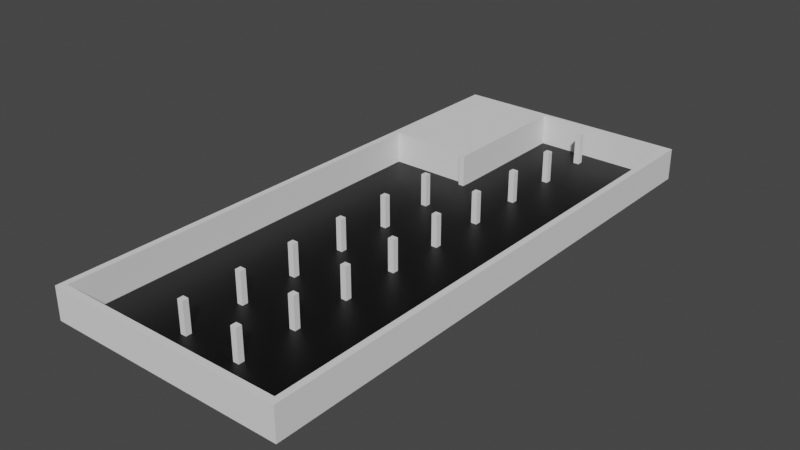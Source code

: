 # Source: simple_world.blend  (saved by Blender 3.2.14; exported with 4.5.12 LTS)
import bpy
from mathutils import Matrix  # noqa: F401  (used for matrix-valued properties, if any)

bpy.ops.wm.read_factory_settings(use_empty=True)
scene = bpy.context.scene
scene.name = 'Scene'

# ---- collections
col_collection = bpy.data.collections.new('Collection'); scene.collection.children.link(col_collection)

# ---- materials (node trees are filled in below, after node groups)
mat_material = bpy.data.materials.new('Material')
mat_material.use_transparent_shadow = False
mat_material_001 = bpy.data.materials.new('Material.001')
mat_material_001.use_transparent_shadow = False

# ---- material node trees
mat_material.use_nodes = True; mat_material.node_tree.nodes.clear()
_N = mat_material.node_tree.nodes; _L = mat_material.node_tree.links
n0 = _N.new('ShaderNodeBsdfPrincipled'); n0.name = 'Principled BSDF'; n0.location = (10, 300)
n0.distribution = 'GGX'
n0.subsurface_method = 'RANDOM_WALK_SKIN'
n0.inputs[0].default_value = (0.8, 0.2991, 0.03489, 1.0)
n0.inputs[3].default_value = 1.45
n0.inputs[27].default_value = (0.0, 0.0, 0.0, 1.0)
n0.inputs[28].default_value = 1.0
n1 = _N.new('ShaderNodeOutputMaterial'); n1.name = 'Material Output'; n1.location = (300, 300)
_L.new(n0.outputs[0], n1.inputs[0])
n1.is_active_output = True
mat_material_001.use_nodes = True; mat_material_001.node_tree.nodes.clear()
_N = mat_material_001.node_tree.nodes; _L = mat_material_001.node_tree.links
n0 = _N.new('ShaderNodeBsdfPrincipled'); n0.name = 'Principled BSDF'; n0.location = (10, 300)
n0.distribution = 'GGX'
n0.subsurface_method = 'RANDOM_WALK_SKIN'
n0.inputs[0].default_value = (0.0, 0.0, 0.0, 1.0)
n0.inputs[3].default_value = 1.45
n0.inputs[27].default_value = (0.0, 0.0, 0.0, 1.0)
n0.inputs[28].default_value = 1.0
n1 = _N.new('ShaderNodeOutputMaterial'); n1.name = 'Material Output'; n1.location = (300, 300)
_L.new(n0.outputs[0], n1.inputs[0])
n1.is_active_output = True

# ---- world
world_world = bpy.data.worlds.new('World'); scene.world = world_world
world_world.use_nodes = True; world_world.node_tree.nodes.clear()
_N = world_world.node_tree.nodes; _L = world_world.node_tree.links
n0 = _N.new('ShaderNodeOutputWorld'); n0.name = 'World Output'; n0.location = (300, 300)
n1 = _N.new('ShaderNodeBackground'); n1.name = 'Background'; n1.location = (10, 300)
n1.inputs[0].default_value = (0.05088, 0.05088, 0.05088, 1.0)
_L.new(n1.outputs[0], n0.inputs[0])
n0.is_active_output = True
world_world.color = (0.05088, 0.05088, 0.05088)
world_world.use_sun_shadow = False
world_world.sun_shadow_jitter_overblur = 0.0

# ---- meshes
me_plane = bpy.data.meshes.new('Plane')
me_plane.from_pydata([(-1.34, -1.34, 0.0), (1.34, -1.34, 0.0), (-1.34, 1.34, 0.0), (1.34, 1.34, 0.0), (0.0, -1.34, 0.0), (0.0, 1.34, 0.0), (-1.361, -1.361, -5.96e-08), (-1.361, 1.361, -5.96e-08), (0.0, -1.361, -5.96e-08), (-1.361, -1.361, -5.96e-08), (-1.361, 1.361, -5.96e-08), (-1.361, -1.361, -5.96e-08), (0.0, -1.361, -5.96e-08), (-1.361, -1.361, -5.96e-08), (0.0, -1.361, -5.96e-08)], [(9, 6), (7, 10), (12, 8), (6, 11), (14, 12), (11, 13)], [(4, 1, 3, 5), (0, 4, 5, 2)])
me_plane.polygons.foreach_set('material_index', [1, 1])
_uv = me_plane.uv_layers.new(name='UVMap')
_uv.uv.foreach_set('vector', [0.5, 0.0, 1.0, 0.0, 1.0, 1.0, 0.5, 1.0, 0.0, 0.0, 0.5, 0.0, 0.5, 1.0, 0.0, 1.0])
me_plane.materials.append(mat_material)
me_plane.materials.append(mat_material_001)
me_plane.update()
me_cube_001 = bpy.data.meshes.new('Cube.001')
me_cube_001.from_pydata([(-1.0, -1.0, -1.0), (-1.0, -1.0, 1.482), (-1.0, 1.0, -1.0), (-1.0, 1.0, 1.482), (1.0, -1.0, -1.0), (1.0, -1.0, 1.482), (1.0, 1.0, -1.0), (1.0, 1.0, 1.482), (-1.0, -21.0, -1.0), (-1.0, -21.0, 1.482), (-1.0, -19.0, -1.0), (-1.0, -19.0, 1.482), (1.0, -21.0, -1.0), (1.0, -21.0, 1.482), (1.0, -19.0, -1.0), (1.0, -19.0, 1.482), (-1.0, -41.0, -1.0), (-1.0, -41.0, 1.482), (-1.0, -39.0, -1.0), (-1.0, -39.0, 1.482), (1.0, -41.0, -1.0), (1.0, -41.0, 1.482), (1.0, -39.0, -1.0), (1.0, -39.0, 1.482), (-1.0, -61.0, -1.0), (-1.0, -61.0, 1.482), (-1.0, -59.0, -1.0), (-1.0, -59.0, 1.482), (1.0, -61.0, -1.0), (1.0, -61.0, 1.482), (1.0, -59.0, -1.0), (1.0, -59.0, 1.482), (-1.0, -81.0, -1.0), (-1.0, -81.0, 1.482), (-1.0, -79.0, -1.0), (-1.0, -79.0, 1.482), (1.0, -81.0, -1.0), (1.0, -81.0, 1.482), (1.0, -79.0, -1.0), (1.0, -79.0, 1.482), (-1.0, -101.0, -1.0), (-1.0, -101.0, 1.482), (-1.0, -99.0, -1.0), (-1.0, -99.0, 1.482), (1.0, -101.0, -1.0), (1.0, -101.0, 1.482), (1.0, -99.0, -1.0), (1.0, -99.0, 1.482), (-1.0, -121.0, -1.0), (-1.0, -121.0, 1.482), (-1.0, -119.0, -1.0), (-1.0, -119.0, 1.482), (1.0, -121.0, -1.0), (1.0, -121.0, 1.482), (1.0, -119.0, -1.0), (1.0, -119.0, 1.482), (-1.0, -141.0, -1.0), (-1.0, -141.0, 1.482), (-1.0, -139.0, -1.0), (-1.0, -139.0, 1.482), (1.0, -141.0, -1.0), (1.0, -141.0, 1.482), (1.0, -139.0, -1.0), (1.0, -139.0, 1.482), (-1.0, -161.0, -1.0), (-1.0, -161.0, 1.482), (-1.0, -159.0, -1.0), (-1.0, -159.0, 1.482), (1.0, -161.0, -1.0), (1.0, -161.0, 1.482), (1.0, -159.0, -1.0), (1.0, -159.0, 1.482)], [], [(0, 1, 3, 2), (2, 3, 7, 6), (6, 7, 5, 4), (4, 5, 1, 0), (2, 6, 4, 0), (7, 3, 1, 5), (8, 9, 11, 10), (10, 11, 15, 14), (14, 15, 13, 12), (12, 13, 9, 8), (10, 14, 12, 8), (15, 11, 9, 13), (16, 17, 19, 18), (18, 19, 23, 22), (22, 23, 21, 20), (20, 21, 17, 16), (18, 22, 20, 16), (23, 19, 17, 21), (24, 25, 27, 26), (26, 27, 31, 30), (30, 31, 29, 28), (28, 29, 25, 24), (26, 30, 28, 24), (31, 27, 25, 29), (32, 33, 35, 34), (34, 35, 39, 38), (38, 39, 37, 36), (36, 37, 33, 32), (34, 38, 36, 32), (39, 35, 33, 37), (40, 41, 43, 42), (42, 43, 47, 46), (46, 47, 45, 44), (44, 45, 41, 40), (42, 46, 44, 40), (47, 43, 41, 45), (48, 49, 51, 50), (50, 51, 55, 54), (54, 55, 53, 52), (52, 53, 49, 48), (50, 54, 52, 48), (55, 51, 49, 53), (56, 57, 59, 58), (58, 59, 63, 62), (62, 63, 61, 60), (60, 61, 57, 56), (58, 62, 60, 56), (63, 59, 57, 61), (64, 65, 67, 66), (66, 67, 71, 70), (70, 71, 69, 68), (68, 69, 65, 64), (66, 70, 68, 64), (71, 67, 65, 69)])
_uv = me_cube_001.uv_layers.new(name='UVMap')
_uv.uv.foreach_set('vector', [0.375, 0.0, 0.625, 0.0, 0.625, 0.25, 0.375, 0.25, 0.375, 0.25, 0.625, 0.25, 0.625, 0.5, 0.375, 0.5, 0.375, 0.5, 0.625, 0.5, 0.625, 0.75, 0.375, 0.75, 0.375, 0.75, 0.625, 0.75, 0.625, 1.0, 0.375, 1.0, 0.125, 0.5, 0.375, 0.5, 0.375, 0.75, 0.125, 0.75, 0.625, 0.5, 0.875, 0.5, 0.875, 0.75, 0.625, 0.75, 0.375, 0.0, 0.625, 0.0, 0.625, 0.25, 0.375, 0.25, 0.375, 0.25, 0.625, 0.25, 0.625, 0.5, 0.375, 0.5, 0.375, 0.5, 0.625, 0.5, 0.625, 0.75, 0.375, 0.75, 0.375, 0.75, 0.625, 0.75, 0.625, 1.0, 0.375, 1.0, 0.125, 0.5, 0.375, 0.5, 0.375, 0.75, 0.125, 0.75, 0.625, 0.5, 0.875, 0.5, 0.875, 0.75, 0.625, 0.75, 0.375, 0.0, 0.625, 0.0, 0.625, 0.25, 0.375, 0.25, 0.375, 0.25, 0.625, 0.25, 0.625, 0.5, 0.375, 0.5, 0.375, 0.5, 0.625, 0.5, 0.625, 0.75, 0.375, 0.75, 0.375, 0.75, 0.625, 0.75, 0.625, 1.0, 0.375, 1.0, 0.125, 0.5, 0.375, 0.5, 0.375, 0.75, 0.125, 0.75, 0.625, 0.5, 0.875, 0.5, 0.875, 0.75, 0.625, 0.75, 0.375, 0.0, 0.625, 0.0, 0.625, 0.25, 0.375, 0.25, 0.375, 0.25, 0.625, 0.25, 0.625, 0.5, 0.375, 0.5, 0.375, 0.5, 0.625, 0.5, 0.625, 0.75, 0.375, 0.75, 0.375, 0.75, 0.625, 0.75, 0.625, 1.0, 0.375, 1.0, 0.125, 0.5, 0.375, 0.5, 0.375, 0.75, 0.125, 0.75, 0.625, 0.5, 0.875, 0.5, 0.875, 0.75, 0.625, 0.75, 0.375, 0.0, 0.625, 0.0, 0.625, 0.25, 0.375, 0.25, 0.375, 0.25, 0.625, 0.25, 0.625, 0.5, 0.375, 0.5, 0.375, 0.5, 0.625, 0.5, 0.625, 0.75, 0.375, 0.75, 0.375, 0.75, 0.625, 0.75, 0.625, 1.0, 0.375, 1.0, 0.125, 0.5, 0.375, 0.5, 0.375, 0.75, 0.125, 0.75, 0.625, 0.5, 0.875, 0.5, 0.875, 0.75, 0.625, 0.75, 0.375, 0.0, 0.625, 0.0, 0.625, 0.25, 0.375, 0.25, 0.375, 0.25, 0.625, 0.25, 0.625, 0.5, 0.375, 0.5, 0.375, 0.5, 0.625, 0.5, 0.625, 0.75, 0.375, 0.75, 0.375, 0.75, 0.625, 0.75, 0.625, 1.0, 0.375, 1.0, 0.125, 0.5, 0.375, 0.5, 0.375, 0.75, 0.125, 0.75, 0.625, 0.5, 0.875, 0.5, 0.875, 0.75, 0.625, 0.75, 0.375, 0.0, 0.625, 0.0, 0.625, 0.25, 0.375, 0.25, 0.375, 0.25, 0.625, 0.25, 0.625, 0.5, 0.375, 0.5, 0.375, 0.5, 0.625, 0.5, 0.625, 0.75, 0.375, 0.75, 0.375, 0.75, 0.625, 0.75, 0.625, 1.0, 0.375, 1.0, 0.125, 0.5, 0.375, 0.5, 0.375, 0.75, 0.125, 0.75, 0.625, 0.5, 0.875, 0.5, 0.875, 0.75, 0.625, 0.75, 0.375, 0.0, 0.625, 0.0, 0.625, 0.25, 0.375, 0.25, 0.375, 0.25, 0.625, 0.25, 0.625, 0.5, 0.375, 0.5, 0.375, 0.5, 0.625, 0.5, 0.625, 0.75, 0.375, 0.75, 0.375, 0.75, 0.625, 0.75, 0.625, 1.0, 0.375, 1.0, 0.125, 0.5, 0.375, 0.5, 0.375, 0.75, 0.125, 0.75, 0.625, 0.5, 0.875, 0.5, 0.875, 0.75, 0.625, 0.75, 0.375, 0.0, 0.625, 0.0, 0.625, 0.25, 0.375, 0.25, 0.375, 0.25, 0.625, 0.25, 0.625, 0.5, 0.375, 0.5, 0.375, 0.5, 0.625, 0.5, 0.625, 0.75, 0.375, 0.75, 0.375, 0.75, 0.625, 0.75, 0.625, 1.0, 0.375, 1.0, 0.125, 0.5, 0.375, 0.5, 0.375, 0.75, 0.125, 0.75, 0.625, 0.5, 0.875, 0.5, 0.875, 0.75, 0.625, 0.75])
me_cube_001.update()
me_cube_002 = bpy.data.meshes.new('Cube.002')
me_cube_002.from_pydata([(-1.0, -1.0, -1.0), (-1.0, -1.0, 1.482), (-1.0, 1.0, -1.0), (-1.0, 1.0, 1.482), (1.0, -1.0, -1.0), (1.0, -1.0, 1.482), (1.0, 1.0, -1.0), (1.0, 1.0, 1.482), (-1.0, -21.0, -1.0), (-1.0, -21.0, 1.482), (-1.0, -19.0, -1.0), (-1.0, -19.0, 1.482), (1.0, -21.0, -1.0), (1.0, -21.0, 1.482), (1.0, -19.0, -1.0), (1.0, -19.0, 1.482), (-1.0, -41.0, -1.0), (-1.0, -41.0, 1.482), (-1.0, -39.0, -1.0), (-1.0, -39.0, 1.482), (1.0, -41.0, -1.0), (1.0, -41.0, 1.482), (1.0, -39.0, -1.0), (1.0, -39.0, 1.482), (-1.0, -61.0, -1.0), (-1.0, -61.0, 1.482), (-1.0, -59.0, -1.0), (-1.0, -59.0, 1.482), (1.0, -61.0, -1.0), (1.0, -61.0, 1.482), (1.0, -59.0, -1.0), (1.0, -59.0, 1.482), (-1.0, -81.0, -1.0), (-1.0, -81.0, 1.482), (-1.0, -79.0, -1.0), (-1.0, -79.0, 1.482), (1.0, -81.0, -1.0), (1.0, -81.0, 1.482), (1.0, -79.0, -1.0), (1.0, -79.0, 1.482), (-1.0, -101.0, -1.0), (-1.0, -101.0, 1.482), (-1.0, -99.0, -1.0), (-1.0, -99.0, 1.482), (1.0, -101.0, -1.0), (1.0, -101.0, 1.482), (1.0, -99.0, -1.0), (1.0, -99.0, 1.482), (-1.0, -121.0, -1.0), (-1.0, -121.0, 1.482), (-1.0, -119.0, -1.0), (-1.0, -119.0, 1.482), (1.0, -121.0, -1.0), (1.0, -121.0, 1.482), (1.0, -119.0, -1.0), (1.0, -119.0, 1.482), (-1.0, -141.0, -1.0), (-1.0, -141.0, 1.482), (-1.0, -139.0, -1.0), (-1.0, -139.0, 1.482), (1.0, -141.0, -1.0), (1.0, -141.0, 1.482), (1.0, -139.0, -1.0), (1.0, -139.0, 1.482), (-1.0, -161.0, -1.0), (-1.0, -161.0, 1.482), (-1.0, -159.0, -1.0), (-1.0, -159.0, 1.482), (1.0, -161.0, -1.0), (1.0, -161.0, 1.482), (1.0, -159.0, -1.0), (1.0, -159.0, 1.482)], [], [(0, 1, 3, 2), (2, 3, 7, 6), (6, 7, 5, 4), (4, 5, 1, 0), (2, 6, 4, 0), (7, 3, 1, 5), (8, 9, 11, 10), (10, 11, 15, 14), (14, 15, 13, 12), (12, 13, 9, 8), (10, 14, 12, 8), (15, 11, 9, 13), (16, 17, 19, 18), (18, 19, 23, 22), (22, 23, 21, 20), (20, 21, 17, 16), (18, 22, 20, 16), (23, 19, 17, 21), (24, 25, 27, 26), (26, 27, 31, 30), (30, 31, 29, 28), (28, 29, 25, 24), (26, 30, 28, 24), (31, 27, 25, 29), (32, 33, 35, 34), (34, 35, 39, 38), (38, 39, 37, 36), (36, 37, 33, 32), (34, 38, 36, 32), (39, 35, 33, 37), (40, 41, 43, 42), (42, 43, 47, 46), (46, 47, 45, 44), (44, 45, 41, 40), (42, 46, 44, 40), (47, 43, 41, 45), (48, 49, 51, 50), (50, 51, 55, 54), (54, 55, 53, 52), (52, 53, 49, 48), (50, 54, 52, 48), (55, 51, 49, 53), (56, 57, 59, 58), (58, 59, 63, 62), (62, 63, 61, 60), (60, 61, 57, 56), (58, 62, 60, 56), (63, 59, 57, 61), (64, 65, 67, 66), (66, 67, 71, 70), (70, 71, 69, 68), (68, 69, 65, 64), (66, 70, 68, 64), (71, 67, 65, 69)])
_uv = me_cube_002.uv_layers.new(name='UVMap')
_uv.uv.foreach_set('vector', [0.375, 0.0, 0.625, 0.0, 0.625, 0.25, 0.375, 0.25, 0.375, 0.25, 0.625, 0.25, 0.625, 0.5, 0.375, 0.5, 0.375, 0.5, 0.625, 0.5, 0.625, 0.75, 0.375, 0.75, 0.375, 0.75, 0.625, 0.75, 0.625, 1.0, 0.375, 1.0, 0.125, 0.5, 0.375, 0.5, 0.375, 0.75, 0.125, 0.75, 0.625, 0.5, 0.875, 0.5, 0.875, 0.75, 0.625, 0.75, 0.375, 0.0, 0.625, 0.0, 0.625, 0.25, 0.375, 0.25, 0.375, 0.25, 0.625, 0.25, 0.625, 0.5, 0.375, 0.5, 0.375, 0.5, 0.625, 0.5, 0.625, 0.75, 0.375, 0.75, 0.375, 0.75, 0.625, 0.75, 0.625, 1.0, 0.375, 1.0, 0.125, 0.5, 0.375, 0.5, 0.375, 0.75, 0.125, 0.75, 0.625, 0.5, 0.875, 0.5, 0.875, 0.75, 0.625, 0.75, 0.375, 0.0, 0.625, 0.0, 0.625, 0.25, 0.375, 0.25, 0.375, 0.25, 0.625, 0.25, 0.625, 0.5, 0.375, 0.5, 0.375, 0.5, 0.625, 0.5, 0.625, 0.75, 0.375, 0.75, 0.375, 0.75, 0.625, 0.75, 0.625, 1.0, 0.375, 1.0, 0.125, 0.5, 0.375, 0.5, 0.375, 0.75, 0.125, 0.75, 0.625, 0.5, 0.875, 0.5, 0.875, 0.75, 0.625, 0.75, 0.375, 0.0, 0.625, 0.0, 0.625, 0.25, 0.375, 0.25, 0.375, 0.25, 0.625, 0.25, 0.625, 0.5, 0.375, 0.5, 0.375, 0.5, 0.625, 0.5, 0.625, 0.75, 0.375, 0.75, 0.375, 0.75, 0.625, 0.75, 0.625, 1.0, 0.375, 1.0, 0.125, 0.5, 0.375, 0.5, 0.375, 0.75, 0.125, 0.75, 0.625, 0.5, 0.875, 0.5, 0.875, 0.75, 0.625, 0.75, 0.375, 0.0, 0.625, 0.0, 0.625, 0.25, 0.375, 0.25, 0.375, 0.25, 0.625, 0.25, 0.625, 0.5, 0.375, 0.5, 0.375, 0.5, 0.625, 0.5, 0.625, 0.75, 0.375, 0.75, 0.375, 0.75, 0.625, 0.75, 0.625, 1.0, 0.375, 1.0, 0.125, 0.5, 0.375, 0.5, 0.375, 0.75, 0.125, 0.75, 0.625, 0.5, 0.875, 0.5, 0.875, 0.75, 0.625, 0.75, 0.375, 0.0, 0.625, 0.0, 0.625, 0.25, 0.375, 0.25, 0.375, 0.25, 0.625, 0.25, 0.625, 0.5, 0.375, 0.5, 0.375, 0.5, 0.625, 0.5, 0.625, 0.75, 0.375, 0.75, 0.375, 0.75, 0.625, 0.75, 0.625, 1.0, 0.375, 1.0, 0.125, 0.5, 0.375, 0.5, 0.375, 0.75, 0.125, 0.75, 0.625, 0.5, 0.875, 0.5, 0.875, 0.75, 0.625, 0.75, 0.375, 0.0, 0.625, 0.0, 0.625, 0.25, 0.375, 0.25, 0.375, 0.25, 0.625, 0.25, 0.625, 0.5, 0.375, 0.5, 0.375, 0.5, 0.625, 0.5, 0.625, 0.75, 0.375, 0.75, 0.375, 0.75, 0.625, 0.75, 0.625, 1.0, 0.375, 1.0, 0.125, 0.5, 0.375, 0.5, 0.375, 0.75, 0.125, 0.75, 0.625, 0.5, 0.875, 0.5, 0.875, 0.75, 0.625, 0.75, 0.375, 0.0, 0.625, 0.0, 0.625, 0.25, 0.375, 0.25, 0.375, 0.25, 0.625, 0.25, 0.625, 0.5, 0.375, 0.5, 0.375, 0.5, 0.625, 0.5, 0.625, 0.75, 0.375, 0.75, 0.375, 0.75, 0.625, 0.75, 0.625, 1.0, 0.375, 1.0, 0.125, 0.5, 0.375, 0.5, 0.375, 0.75, 0.125, 0.75, 0.625, 0.5, 0.875, 0.5, 0.875, 0.75, 0.625, 0.75, 0.375, 0.0, 0.625, 0.0, 0.625, 0.25, 0.375, 0.25, 0.375, 0.25, 0.625, 0.25, 0.625, 0.5, 0.375, 0.5, 0.375, 0.5, 0.625, 0.5, 0.625, 0.75, 0.375, 0.75, 0.375, 0.75, 0.625, 0.75, 0.625, 1.0, 0.375, 1.0, 0.125, 0.5, 0.375, 0.5, 0.375, 0.75, 0.125, 0.75, 0.625, 0.5, 0.875, 0.5, 0.875, 0.75, 0.625, 0.75])
me_cube_002.update()
me_cube = bpy.data.meshes.new('Cube')
me_cube.from_pydata([(-1.0, -1.0, -1.0), (-1.0, -1.0, 1.0), (-1.0, -0.5644, -1.0), (-1.0, -0.5644, 1.0), (14.03, -1.0, -1.0), (14.03, -1.0, 1.0), (14.03, -0.5644, -1.0), (14.03, -0.5644, 1.0), (6.514, -0.5644, -1.0), (6.514, -0.5644, 1.0), (6.514, -1.0, -1.0), (6.514, -1.0, 1.0), (-0.6168, -0.5644, -1.0), (-0.6168, -1.0, 1.0), (-0.6168, -0.5644, 1.0), (-0.6168, -1.0, -1.0), (13.64, -0.5644, 1.0), (13.64, -1.0, -1.0), (13.64, -0.5644, -1.0), (13.64, -1.0, 1.0), (-1.0, 16.08, 1.0), (-1.0, 16.08, -1.0), (-0.6168, 16.08, -1.0), (13.64, 16.08, 1.0), (14.03, 16.08, 1.0), (14.03, 16.08, -1.0), (-0.6168, 16.08, 1.0), (13.64, 16.08, -1.0), (-1.0, 33.01, 1.0), (-1.0, 33.01, -1.0), (-0.6168, 33.01, -1.0), (13.64, 33.01, 1.0), (14.03, 33.01, 1.0), (14.03, 33.01, -1.0), (-0.6168, 33.01, 1.0), (13.64, 33.01, -1.0), (-1.0, 33.21, 1.0), (-1.0, 33.21, -1.0), (-0.6168, 33.21, -1.0), (13.64, 33.21, 1.0), (14.03, 33.21, 1.0), (14.03, 33.21, -1.0), (-0.6168, 33.21, 1.0), (13.64, 33.21, -1.0), (6.514, 33.01, 1.0), (6.514, 33.01, -1.0), (6.514, 33.21, 1.0), (6.514, 33.21, -1.0)], [], [(0, 1, 3, 2), (2, 3, 20, 21), (6, 7, 5, 4), (15, 13, 1, 0), (18, 6, 4, 17), (14, 3, 1, 13), (16, 9, 11, 19), (12, 8, 10, 15), (17, 19, 11, 10), (12, 14, 9, 8), (16, 7, 24, 23), (2, 12, 15, 0), (9, 14, 13, 11), (10, 11, 13, 15), (4, 5, 19, 17), (7, 16, 19, 5), (8, 18, 17, 10), (8, 9, 16, 18), (26, 22, 30, 34), (27, 23, 31, 35), (6, 18, 27, 25), (7, 6, 25, 24), (12, 2, 21, 22), (18, 16, 23, 27), (14, 12, 22, 26), (3, 14, 26, 20), (31, 32, 40, 39), (28, 34, 42, 36), (24, 25, 33, 32), (22, 21, 29, 30), (25, 27, 35, 33), (20, 26, 34, 28), (23, 24, 32, 31), (21, 20, 28, 29), (43, 39, 40, 41), (37, 36, 42, 38), (29, 28, 36, 37), (38, 42, 46, 47), (39, 43, 47, 46), (32, 33, 41, 40), (30, 29, 37, 38), (33, 35, 43, 41), (45, 44, 46, 47), (30, 38, 47, 45), (42, 34, 44, 46), (43, 35, 45, 47), (35, 31, 44, 45), (31, 39, 46, 44), (34, 30, 45, 44)])
_uv = me_cube.uv_layers.new(name='UVMap')
_uv.uv.foreach_set('vector', [0.375, 0.0, 0.625, 0.0, 0.625, 0.25, 0.375, 0.25, 0.375, 0.25, 0.625, 0.25, 0.625, 0.25, 0.375, 0.25, 0.375, 0.5, 0.625, 0.5, 0.625, 0.75, 0.375, 0.75, 0.375, 0.9375, 0.625, 0.9375, 0.625, 1.0, 0.375, 1.0, 0.3125, 0.5, 0.375, 0.5, 0.375, 0.75, 0.3125, 0.75, 0.8125, 0.5, 0.875, 0.5, 0.875, 0.75, 0.8125, 0.75, 0.6875, 0.5, 0.75, 0.5, 0.75, 0.75, 0.6875, 0.75, 0.1875, 0.5, 0.25, 0.5, 0.25, 0.75, 0.1875, 0.75, 0.375, 0.8125, 0.625, 0.8125, 0.625, 0.875, 0.375, 0.875, 0.375, 0.3125, 0.625, 0.3125, 0.625, 0.375, 0.375, 0.375, 0.6875, 0.5, 0.625, 0.5, 0.625, 0.5, 0.6875, 0.5, 0.125, 0.5, 0.1875, 0.5, 0.1875, 0.75, 0.125, 0.75, 0.75, 0.5, 0.8125, 0.5, 0.8125, 0.75, 0.75, 0.75, 0.375, 0.875, 0.625, 0.875, 0.625, 0.9375, 0.375, 0.9375, 0.375, 0.75, 0.625, 0.75, 0.625, 0.8125, 0.375, 0.8125, 0.625, 0.5, 0.6875, 0.5, 0.6875, 0.75, 0.625, 0.75, 0.25, 0.5, 0.3125, 0.5, 0.3125, 0.75, 0.25, 0.75, 0.375, 0.375, 0.625, 0.375, 0.625, 0.4375, 0.375, 0.4375, 0.625, 0.3125, 0.375, 0.3125, 0.375, 0.3125, 0.625, 0.3125, 0.375, 0.4375, 0.625, 0.4375, 0.625, 0.4375, 0.375, 0.4375, 0.375, 0.5, 0.3125, 0.5, 0.3125, 0.5, 0.375, 0.5, 0.625, 0.5, 0.375, 0.5, 0.375, 0.5, 0.625, 0.5, 0.1875, 0.5, 0.125, 0.5, 0.125, 0.5, 0.1875, 0.5, 0.375, 0.4375, 0.625, 0.4375, 0.625, 0.4375, 0.375, 0.4375, 0.625, 0.3125, 0.375, 0.3125, 0.375, 0.3125, 0.625, 0.3125, 0.875, 0.5, 0.8125, 0.5, 0.8125, 0.5, 0.875, 0.5, 0.6875, 0.5, 0.625, 0.5, 0.625, 0.5, 0.6875, 0.5, 0.875, 0.5, 0.8125, 0.5, 0.8125, 0.5, 0.875, 0.5, 0.625, 0.5, 0.375, 0.5, 0.375, 0.5, 0.625, 0.5, 0.1875, 0.5, 0.125, 0.5, 0.125, 0.5, 0.1875, 0.5, 0.375, 0.5, 0.3125, 0.5, 0.3125, 0.5, 0.375, 0.5, 0.875, 0.5, 0.8125, 0.5, 0.8125, 0.5, 0.875, 0.5, 0.6875, 0.5, 0.625, 0.5, 0.625, 0.5, 0.6875, 0.5, 0.375, 0.25, 0.625, 0.25, 0.625, 0.25, 0.375, 0.25, 0.375, 0.4375, 0.625, 0.4375, 0.625, 0.5, 0.375, 0.5, 0.375, 0.25, 0.625, 0.25, 0.625, 0.3125, 0.375, 0.3125, 0.375, 0.25, 0.625, 0.25, 0.625, 0.25, 0.375, 0.25, 0.375, 0.3125, 0.625, 0.3125, 0.625, 0.3125, 0.375, 0.3125, 0.625, 0.4375, 0.375, 0.4375, 0.375, 0.4375, 0.625, 0.4375, 0.625, 0.5, 0.375, 0.5, 0.375, 0.5, 0.625, 0.5, 0.1875, 0.5, 0.125, 0.5, 0.125, 0.5, 0.1875, 0.5, 0.375, 0.5, 0.3125, 0.5, 0.3125, 0.5, 0.375, 0.5, 0.375, 0.4375, 0.625, 0.4375, 0.625, 0.4375, 0.375, 0.4375, 0.1875, 0.5, 0.1875, 0.5, 0.1875, 0.5, 0.1875, 0.5, 0.8125, 0.5, 0.8125, 0.5, 0.8125, 0.5, 0.8125, 0.5, 0.3125, 0.5, 0.3125, 0.5, 0.3125, 0.5, 0.3125, 0.5, 0.375, 0.4375, 0.625, 0.4375, 0.625, 0.4375, 0.375, 0.4375, 0.6875, 0.5, 0.6875, 0.5, 0.6875, 0.5, 0.6875, 0.5, 0.625, 0.3125, 0.375, 0.3125, 0.375, 0.3125, 0.625, 0.3125])
me_cube.update()
me_cube_003 = bpy.data.meshes.new('Cube.003')
me_cube_003.from_pydata([(-1.0, -1.405, 0.4355), (-1.0, -1.405, 1.0), (-1.0, 1.0, 0.4355), (-1.0, 1.0, 1.0), (0.5438, -1.405, 0.4355), (0.5438, -1.405, 1.0), (0.5438, 1.0, 0.4355), (0.5438, 1.0, 1.0)], [], [(0, 1, 3, 2), (2, 3, 7, 6), (6, 7, 5, 4), (4, 5, 1, 0), (2, 6, 4, 0), (7, 3, 1, 5)])
_uv = me_cube_003.uv_layers.new(name='UVMap')
_uv.uv.foreach_set('vector', [0.375, 0.0, 0.625, 0.0, 0.625, 0.25, 0.375, 0.25, 0.375, 0.25, 0.625, 0.25, 0.625, 0.5, 0.375, 0.5, 0.375, 0.5, 0.625, 0.5, 0.625, 0.75, 0.375, 0.75, 0.375, 0.75, 0.625, 0.75, 0.625, 1.0, 0.375, 1.0, 0.125, 0.5, 0.375, 0.5, 0.375, 0.75, 0.125, 0.75, 0.625, 0.5, 0.875, 0.5, 0.875, 0.75, 0.625, 0.75])
me_cube_003.update()

# ---- objects
ob_plane = bpy.data.objects.new('Plane', me_plane)
ob_cube = bpy.data.objects.new('Cube', me_cube_001)
ob_cube_001 = bpy.data.objects.new('Cube.001', me_cube_002)
ob_cube_002 = bpy.data.objects.new('Cube.002', me_cube)
ob_cube_003 = bpy.data.objects.new('Cube.003', me_cube_003)

# ---- transforms, parenting, visibility, modifiers, constraints
ob_plane.location = (0.9307, -2.628, -0.08748)
ob_plane.scale = (3.865, 8.799, 3.865)
ob_cube.location = (2.203, 8.117, 0.4722)
ob_cube.scale = (0.1272, 0.1272, 0.5526)
ob_cube_001.location = (-0.3416, 8.117, 0.4722)
ob_cube_001.scale = (0.1272, 0.1272, 0.5526)
ob_cube_002.location = (-3.56, -13.73, 0.6019)
ob_cube_002.scale = (0.6894, 0.6894, 0.6894)
ob_cube_003.location = (-1.543, 6.586, -1.151)
ob_cube_003.scale = (2.442, 2.442, 2.442)

# ---- collection membership
col_collection.objects.link(ob_plane)
col_collection.objects.link(ob_cube)
col_collection.objects.link(ob_cube_001)
col_collection.objects.link(ob_cube_002)
col_collection.objects.link(ob_cube_003)

# ---- scene / render settings (as saved in the file)
scene.frame_start = 1; scene.frame_end = 250; scene.frame_set(1)
scene.render.engine = 'BLENDER_EEVEE_NEXT'
scene.cycles.sampling_pattern = 'TABULATED_SOBOL'
scene.cycles.use_light_tree = False
scene.view_settings.view_transform = 'Filmic'
bpy.context.view_layer.update()

# ---- added for rendering (the .blend has no active camera and no usable light): camera, sun
cam_auto = bpy.data.cameras.new('AutoCamera')
cam_auto.lens = 50.0
cam_auto.sensor_width = 36.0
cam_auto.clip_end = 1000.0
ob_auto_camera = bpy.data.objects.new('AutoCamera', cam_auto)
scene.collection.objects.link(ob_auto_camera)
ob_auto_camera.location = (25.0957, -31.6731, 19.9656)
ob_auto_camera.rotation_euler = (1.09748, -7.21219e-08, 0.694738)
scene.camera = ob_auto_camera
light_auto_sun = bpy.data.lights.new('AutoSun', 'SUN')
light_auto_sun.energy = 3.0
light_auto_sun.angle = 0.0523599
ob_auto_sun = bpy.data.objects.new('AutoSun', light_auto_sun)
scene.collection.objects.link(ob_auto_sun)
ob_auto_sun.rotation_euler = (0.872665, 0.174533, 0.523599)
bpy.context.view_layer.update()
